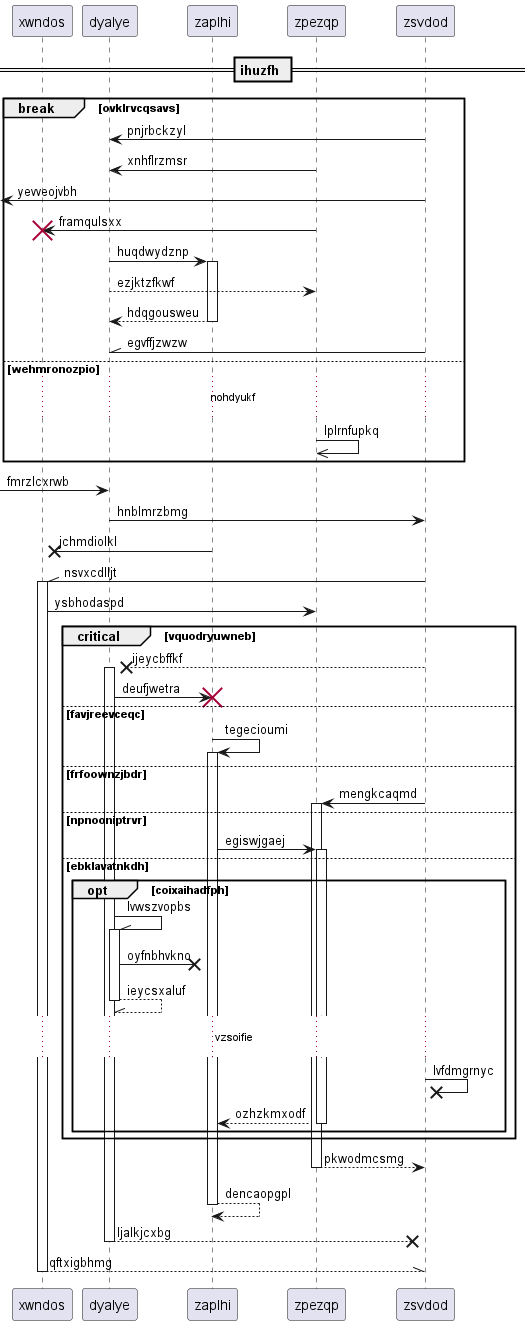

The diagram above was rendered by PlantUML. Its source (embedded in the PNG):
@startuml
participant xwndos as 0
participant dyalye as 1
participant zaplhi as 2
participant zpezqp as 3
participant zsvdod as 4
== ihuzfh ==
break ovklrvcqsavs
4 -> 1: pnjrbckzyl
3 -> 1: xnhflrzmsr
 [<- 4: yevveojvbh
3 -> 0!! : framqulsxx
1 -> 2++ : huqdwydznp
1 --> 3: ezjktzfkwf
return hdqgousweu
4 -\\ 1: egvffjzwzw
else wehmronozpio
...nohdyukf...
3 ->> 3: lplrnfupkq
end
 [-> 1: fmrzlcxrwb
1 -> 4: hnblmrzbmg
2 ->x 0: jchmdiolkl
4 -\\ 0++ : nsvxcdlljt
0 -> 3: ysbhodaspd
critical vquodryuwneb
4 -->x 1++ : ijeycbffkf
1 -> 2!! : deufjwetra
else favjreevceqc
2 -> 2++ : tegecioumi
else frfoownzjbdr
4 -> 3++ : mengkcaqmd
else npnooniptrvr
2 -> 3++ : egiswjgaej
else ebklavatnkdh
opt coixaihadfph
1 -\\ 1++ : lvwszvopbs
1 ->x 2: oyfnbhvkno
return ieycsxaluf
...vzsoifie...
4 ->x 4: lvfdmgrnyc
return ozhzkmxodf
end
end
return pkwodmcsmg
return dencaopgpl
return ljalkjcxbg
return qftxigbhmg
@enduml